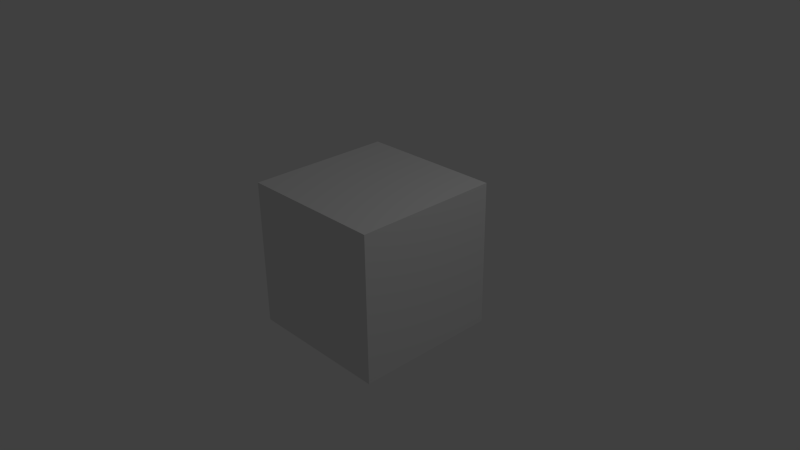 # Source: Simple_Scene_262_x32.blend  (saved by Blender 2.62.0; exported with 4.5.12 LTS)
import bpy
from mathutils import Matrix  # noqa: F401  (used for matrix-valued properties, if any)

bpy.ops.wm.read_factory_settings(use_empty=True)
scene = bpy.context.scene
scene.name = 'Scene'

# ---- collections
col_collection_1 = bpy.data.collections.new('Collection 1'); scene.collection.children.link(col_collection_1)

# ---- materials (node trees are filled in below, after node groups)
mat_material = bpy.data.materials.new('Material')
mat_material.alpha_threshold = 0.0
mat_material.use_transparent_shadow = False
mat_material.roughness = 0.5
mat_material.line_color = (0.0, 0.0, 0.0, 1.0)

# ---- material node trees

# ---- world
world_world = bpy.data.worlds.new('World'); scene.world = world_world
world_world.color = (0.05088, 0.05088, 0.05088)
world_world.use_sun_shadow = False
world_world.sun_shadow_jitter_overblur = 0.0
world_world.cycles.sampling_method = 'MANUAL'
world_world.cycles.sample_map_resolution = 256

# ---- cameras
cam_camera = bpy.data.cameras.new('Camera')
cam_camera.clip_end = 100.0
cam_camera.lens = 35.0
cam_camera.sensor_width = 32.0
cam_camera.sensor_height = 18.0
cam_camera.ortho_scale = 7.314
cam_camera.dof.focus_distance = 0.0
cam_camera.dof.aperture_fstop = 128.0

# ---- lights
light_lamp = bpy.data.lights.new('Lamp', 'POINT')
light_lamp.transmission_factor = 0.0
light_lamp.cutoff_distance = 30.0
light_lamp.energy = 100.0
light_lamp.shadow_buffer_clip_start = 1.001
light_lamp.shadow_soft_size = 1.0
light_lamp.shadow_maximum_resolution = 0.006
light_lamp.use_absolute_resolution = True
light_lamp.cycles.use_multiple_importance_sampling = False

# ---- meshes
me_cube = bpy.data.meshes.new('Cube')
me_cube.from_pydata([(1.0, 1.0, -1.0), (1.0, -1.0, -1.0), (-1.0, -1.0, -1.0), (-1.0, 1.0, -1.0), (1.0, 1.0, 1.0), (1.0, -1.0, 1.0), (-1.0, -1.0, 1.0), (-1.0, 1.0, 1.0)], [], [(0, 1, 2, 3), (4, 7, 6, 5), (0, 4, 5, 1), (1, 5, 6, 2), (2, 6, 7, 3), (4, 0, 3, 7)])
me_cube.materials.append(mat_material)
me_cube.use_remesh_preserve_volume = False
me_cube.use_remesh_preserve_attributes = False
me_cube.use_mirror_vertex_groups = False
me_cube.update()

# ---- objects
ob_cube = bpy.data.objects.new('Cube', me_cube)
ob_lamp = bpy.data.objects.new('Lamp', light_lamp)
ob_camera = bpy.data.objects.new('Camera', cam_camera)

# ---- transforms, parenting, visibility, modifiers, constraints
ob_cube.location = (0.0, 0.0, 0.0)
ob_cube.lock_rotations_4d = False
ob_cube.empty_display_type = 'ARROWS'
ob_cube.lineart.crease_threshold = 0.0
ob_lamp.location = (4.076, 1.005, 5.904)
ob_lamp.rotation_euler = (0.6503, 0.05522, 1.866)
ob_lamp.lock_rotations_4d = False
ob_lamp.empty_display_type = 'ARROWS'
ob_lamp.color = (0.0, 0.0, 0.0, 0.0)
ob_lamp.lineart.crease_threshold = 0.0
ob_camera.location = (7.481, -6.508, 5.344)
ob_camera.rotation_euler = (1.109, 0.01082, 0.8149)
ob_camera.lock_rotations_4d = False
ob_camera.empty_display_type = 'ARROWS'
ob_camera.color = (0.0, 0.0, 0.0, 0.0)
ob_camera.display_type = 'WIRE'
ob_camera.lineart.crease_threshold = 0.0

# ---- collection membership
col_collection_1.objects.link(ob_cube)
col_collection_1.objects.link(ob_lamp)
col_collection_1.objects.link(ob_camera)

# ---- scene / render settings (as saved in the file)
scene.camera = ob_camera
scene.frame_start = 1; scene.frame_end = 250; scene.frame_set(1)
scene.render.engine = 'BLENDER_EEVEE_NEXT'
scene.render.image_settings.color_mode = 'RGB'
scene.render.image_settings.compression = 90
scene.render.resolution_percentage = 50
scene.render.dither_intensity = 0.0
scene.render.bake_margin = 2
scene.render.bake_bias = 0.0
scene.cycles.use_denoising = False
scene.cycles.samples = 10
scene.cycles.sampling_pattern = 'TABULATED_SOBOL'
scene.cycles.light_sampling_threshold = 0.0
scene.cycles.use_adaptive_sampling = False
scene.cycles.use_light_tree = False
scene.cycles.blur_glossy = 0.0
scene.cycles.volume_bounces = 1
scene.cycles.pixel_filter_type = 'GAUSSIAN'
scene.cycles.sample_clamp_indirect = 0.0
scene.view_settings.view_transform = 'Standard'
bpy.context.view_layer.update()
